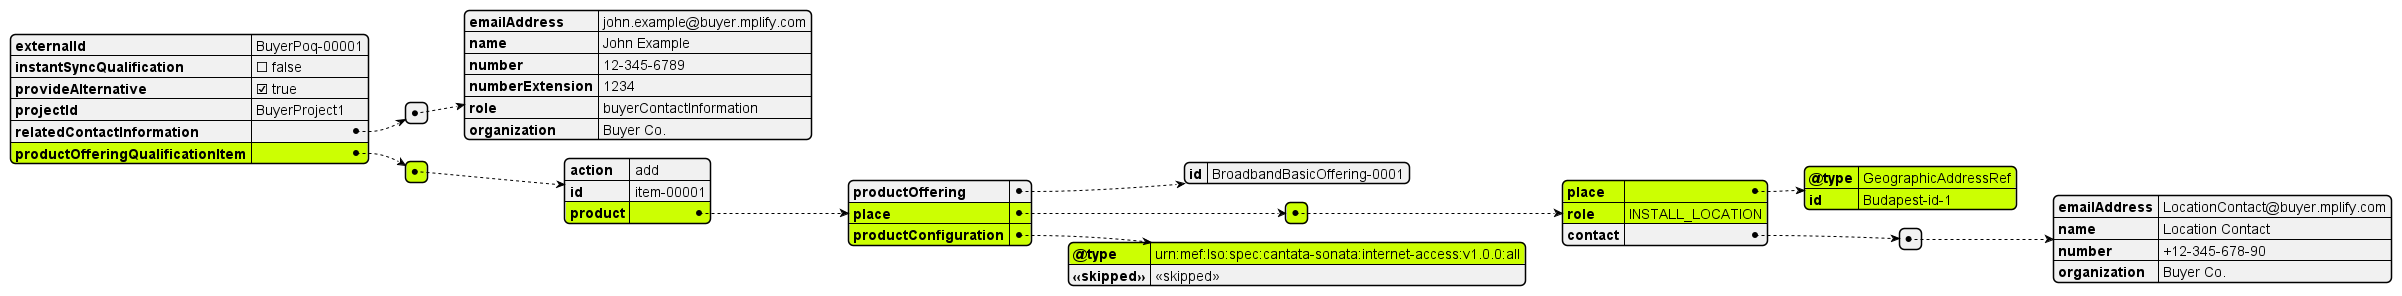

The diagram above was rendered by PlantUML. Its source (embedded in the PNG):
@startjson
#highlight "productOfferingQualificationItem"
#highlight "productOfferingQualificationItem" / "0" 
#highlight "productOfferingQualificationItem" / "0" / "product" 
#highlight "productOfferingQualificationItem" / "0" / "product" / "place" 
#highlight "productOfferingQualificationItem" / "0" / "product" / "place" / "0"
#highlight "productOfferingQualificationItem" / "0" / "product" / "place" / "0" / "place"
#highlight "productOfferingQualificationItem" / "0" / "product" / "place" / "0" / "place" / "@type"
#highlight "productOfferingQualificationItem" / "0" / "product" / "place" / "0" / "place" / "id"
#highlight "productOfferingQualificationItem" / "0" / "product" / "place" / "0" / "role"

#highlight "productOfferingQualificationItem" / "0" / "product" / "productConfiguration" 
#highlight "productOfferingQualificationItem" / "0" / "product" / "productConfiguration" / "@type"


{
  "externalId": "BuyerPoq-00001",
  "instantSyncQualification": false,
  "provideAlternative": true,
  "projectId": "BuyerProject1",
  "relatedContactInformation": [
    {
      "emailAddress": "john.example@buyer.mplify.com",
      "name": "John Example",
      "number": "12-345-6789",
      "numberExtension": "1234",
      "role": "buyerContactInformation",
      "organization": "Buyer Co."
    }
  ],
  "productOfferingQualificationItem": [
    {
      "action": "add",
      "id": "item-00001",
      "product": {
        "productOffering": {
          "id": "BroadbandBasicOffering-0001"
        },
        "place": [
          {
            "place": {
              "@type": "GeographicAddressRef",
              "id": "Budapest-id-1"
            },
            "role": "INSTALL_LOCATION",
            "contact": [
              {
                "emailAddress": "LocationContact@buyer.mplify.com",
                "name": "Location Contact",
                "number": "+12-345-678-90",
                "organization": "Buyer Co."
              }
            ]
          }
        ],
        "productConfiguration": {
          "@type": "urn:mef:lso:spec:cantata-sonata:internet-access:v1.0.0:all",
          "<<skipped>>": "<<skipped>>"
        }
      }
    }
  ]
}
@endjson